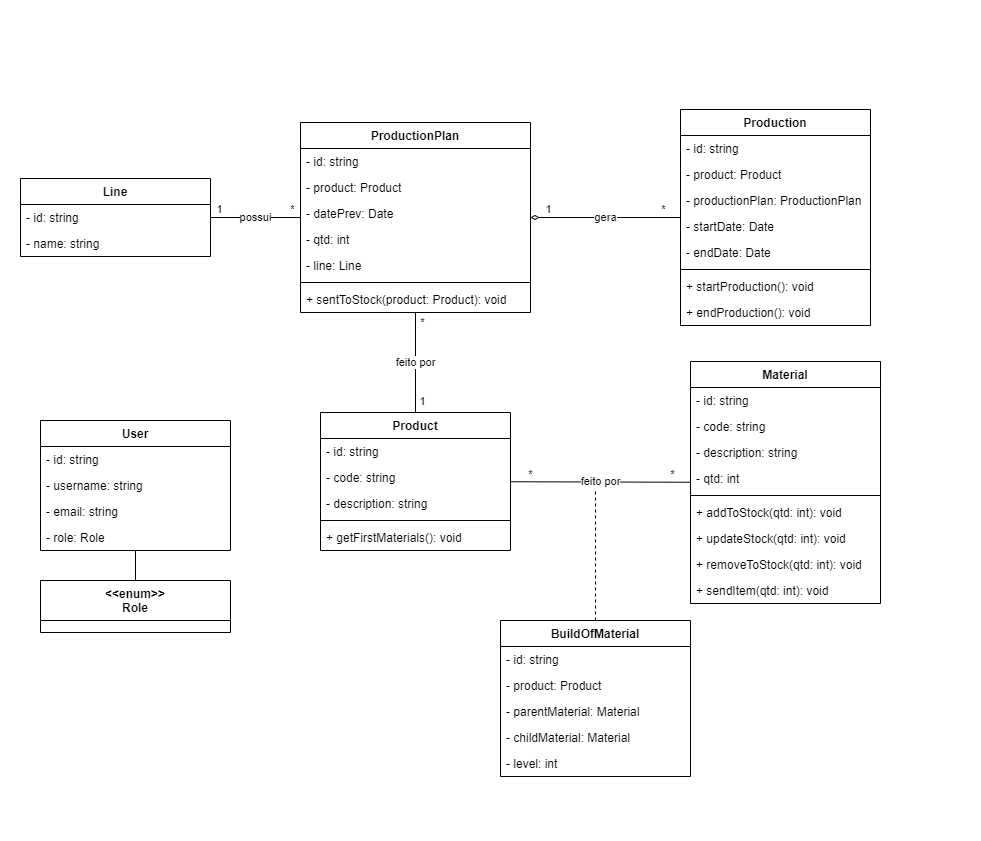

The diagram above was exported from draw.io. Its source (the exported page's mxGraphModel, read from the mxfile embedded in the PNG):
<mxGraphModel dx="664" dy="-537" grid="1" gridSize="10" guides="1" tooltips="1" connect="1" arrows="1" fold="1" page="1" pageScale="1" pageWidth="850" pageHeight="1100" math="0" shadow="0">
  <root>
    <mxCell id="0" />
    <mxCell id="1" parent="0" />
    <mxCell id="117" value="" style="rounded=0;whiteSpace=wrap;html=1;strokeColor=none;" parent="1" vertex="1">
      <mxGeometry x="30" y="1110" width="980" height="840" as="geometry" />
    </mxCell>
    <mxCell id="376" value="feito por" style="edgeStyle=none;html=1;endArrow=none;endFill=0;" parent="1" source="461" target="470" edge="1">
      <mxGeometry relative="1" as="geometry" />
    </mxCell>
    <mxCell id="377" value="*" style="edgeLabel;html=1;align=center;verticalAlign=middle;resizable=0;points=[];" parent="376" vertex="1" connectable="0">
      <mxGeometry x="0.7158" y="1" relative="1" as="geometry">
        <mxPoint x="7" y="-7" as="offset" />
      </mxGeometry>
    </mxCell>
    <mxCell id="378" value="*" style="edgeLabel;html=1;align=center;verticalAlign=middle;resizable=0;points=[];" parent="376" vertex="1" connectable="0">
      <mxGeometry x="-0.7579" y="-1" relative="1" as="geometry">
        <mxPoint x="-2" y="-9" as="offset" />
      </mxGeometry>
    </mxCell>
    <mxCell id="381" style="edgeStyle=none;html=1;endArrow=none;endFill=0;dashed=1;" parent="1" source="369" edge="1">
      <mxGeometry relative="1" as="geometry">
        <mxPoint x="625" y="1600" as="targetPoint" />
      </mxGeometry>
    </mxCell>
    <mxCell id="369" value="BuildOfMaterial" style="swimlane;fontStyle=1;align=center;verticalAlign=top;childLayout=stackLayout;horizontal=1;startSize=26;horizontalStack=0;resizeParent=1;resizeParentMax=0;resizeLast=0;collapsible=1;marginBottom=0;" parent="1" vertex="1">
      <mxGeometry x="530" y="1730" width="190" height="156" as="geometry" />
    </mxCell>
    <mxCell id="370" value="- id: string" style="text;strokeColor=none;fillColor=none;align=left;verticalAlign=top;spacingLeft=4;spacingRight=4;overflow=hidden;rotatable=0;points=[[0,0.5],[1,0.5]];portConstraint=eastwest;" parent="369" vertex="1">
      <mxGeometry y="26" width="190" height="26" as="geometry" />
    </mxCell>
    <mxCell id="371" value="- product: Product" style="text;strokeColor=none;fillColor=none;align=left;verticalAlign=top;spacingLeft=4;spacingRight=4;overflow=hidden;rotatable=0;points=[[0,0.5],[1,0.5]];portConstraint=eastwest;" parent="369" vertex="1">
      <mxGeometry y="52" width="190" height="26" as="geometry" />
    </mxCell>
    <mxCell id="372" value="- parentMaterial: Material" style="text;strokeColor=none;fillColor=none;align=left;verticalAlign=top;spacingLeft=4;spacingRight=4;overflow=hidden;rotatable=0;points=[[0,0.5],[1,0.5]];portConstraint=eastwest;" parent="369" vertex="1">
      <mxGeometry y="78" width="190" height="26" as="geometry" />
    </mxCell>
    <mxCell id="373" value="- childMaterial: Material" style="text;strokeColor=none;fillColor=none;align=left;verticalAlign=top;spacingLeft=4;spacingRight=4;overflow=hidden;rotatable=0;points=[[0,0.5],[1,0.5]];portConstraint=eastwest;" parent="369" vertex="1">
      <mxGeometry y="104" width="190" height="26" as="geometry" />
    </mxCell>
    <mxCell id="374" value="- level: int" style="text;strokeColor=none;fillColor=none;align=left;verticalAlign=top;spacingLeft=4;spacingRight=4;overflow=hidden;rotatable=0;points=[[0,0.5],[1,0.5]];portConstraint=eastwest;" parent="369" vertex="1">
      <mxGeometry y="130" width="190" height="26" as="geometry" />
    </mxCell>
    <mxCell id="396" value="" style="edgeStyle=none;html=1;endArrow=none;endFill=0;" parent="1" source="383" target="388" edge="1">
      <mxGeometry relative="1" as="geometry" />
    </mxCell>
    <mxCell id="383" value="User" style="swimlane;fontStyle=1;align=center;verticalAlign=top;childLayout=stackLayout;horizontal=1;startSize=26;horizontalStack=0;resizeParent=1;resizeParentMax=0;resizeLast=0;collapsible=1;marginBottom=0;" parent="1" vertex="1">
      <mxGeometry x="70" y="1530" width="190" height="130" as="geometry" />
    </mxCell>
    <mxCell id="384" value="- id: string" style="text;strokeColor=none;fillColor=none;align=left;verticalAlign=top;spacingLeft=4;spacingRight=4;overflow=hidden;rotatable=0;points=[[0,0.5],[1,0.5]];portConstraint=eastwest;" parent="383" vertex="1">
      <mxGeometry y="26" width="190" height="26" as="geometry" />
    </mxCell>
    <mxCell id="385" value="- username: string" style="text;strokeColor=none;fillColor=none;align=left;verticalAlign=top;spacingLeft=4;spacingRight=4;overflow=hidden;rotatable=0;points=[[0,0.5],[1,0.5]];portConstraint=eastwest;" parent="383" vertex="1">
      <mxGeometry y="52" width="190" height="26" as="geometry" />
    </mxCell>
    <mxCell id="386" value="- email: string" style="text;strokeColor=none;fillColor=none;align=left;verticalAlign=top;spacingLeft=4;spacingRight=4;overflow=hidden;rotatable=0;points=[[0,0.5],[1,0.5]];portConstraint=eastwest;" parent="383" vertex="1">
      <mxGeometry y="78" width="190" height="26" as="geometry" />
    </mxCell>
    <mxCell id="387" value="- role: Role" style="text;strokeColor=none;fillColor=none;align=left;verticalAlign=top;spacingLeft=4;spacingRight=4;overflow=hidden;rotatable=0;points=[[0,0.5],[1,0.5]];portConstraint=eastwest;" parent="383" vertex="1">
      <mxGeometry y="104" width="190" height="26" as="geometry" />
    </mxCell>
    <mxCell id="388" value="&lt;&lt;enum&gt;&gt;&#10;Role&#10;" style="swimlane;fontStyle=1;align=center;verticalAlign=top;childLayout=stackLayout;horizontal=1;startSize=40;horizontalStack=0;resizeParent=1;resizeParentMax=0;resizeLast=0;collapsible=1;marginBottom=0;" parent="1" vertex="1">
      <mxGeometry x="70" y="1690" width="190" height="52" as="geometry" />
    </mxCell>
    <mxCell id="407" value="gera" style="edgeStyle=none;html=1;endArrow=none;endFill=0;startArrow=diamondThin;startFill=0;" parent="1" source="436" target="427" edge="1">
      <mxGeometry relative="1" as="geometry">
        <Array as="points" />
      </mxGeometry>
    </mxCell>
    <mxCell id="408" value="1" style="edgeLabel;html=1;align=center;verticalAlign=middle;resizable=0;points=[];" parent="407" vertex="1" connectable="0">
      <mxGeometry x="-0.7667" y="3" relative="1" as="geometry">
        <mxPoint y="-6" as="offset" />
      </mxGeometry>
    </mxCell>
    <mxCell id="409" value="*" style="edgeLabel;html=1;align=center;verticalAlign=middle;resizable=0;points=[];" parent="407" vertex="1" connectable="0">
      <mxGeometry x="0.6727" y="1" relative="1" as="geometry">
        <mxPoint x="7" y="-8" as="offset" />
      </mxGeometry>
    </mxCell>
    <mxCell id="413" value="feito por" style="edgeStyle=none;html=1;startArrow=none;startFill=0;endArrow=none;endFill=0;" parent="1" source="436" target="461" edge="1">
      <mxGeometry relative="1" as="geometry" />
    </mxCell>
    <mxCell id="415" value="1" style="edgeLabel;html=1;align=center;verticalAlign=middle;resizable=0;points=[];" parent="413" vertex="1" connectable="0">
      <mxGeometry x="0.7687" y="2" relative="1" as="geometry">
        <mxPoint x="4" as="offset" />
      </mxGeometry>
    </mxCell>
    <mxCell id="416" value="*" style="edgeLabel;html=1;align=center;verticalAlign=middle;resizable=0;points=[];" parent="413" vertex="1" connectable="0">
      <mxGeometry x="-0.8113" relative="1" as="geometry">
        <mxPoint x="6" as="offset" />
      </mxGeometry>
    </mxCell>
    <mxCell id="424" value="possui" style="edgeStyle=none;html=1;startArrow=none;startFill=0;endArrow=none;endFill=0;" parent="1" source="418" target="436" edge="1">
      <mxGeometry relative="1" as="geometry" />
    </mxCell>
    <mxCell id="425" value="1" style="edgeLabel;html=1;align=center;verticalAlign=middle;resizable=0;points=[];" parent="424" vertex="1" connectable="0">
      <mxGeometry x="-0.8195" y="1" relative="1" as="geometry">
        <mxPoint y="-8" as="offset" />
      </mxGeometry>
    </mxCell>
    <mxCell id="426" value="*" style="edgeLabel;html=1;align=center;verticalAlign=middle;resizable=0;points=[];" parent="424" vertex="1" connectable="0">
      <mxGeometry x="0.7428" y="-1" relative="1" as="geometry">
        <mxPoint x="3" y="-10" as="offset" />
      </mxGeometry>
    </mxCell>
    <mxCell id="418" value="Line" style="swimlane;fontStyle=1;align=center;verticalAlign=top;childLayout=stackLayout;horizontal=1;startSize=26;horizontalStack=0;resizeParent=1;resizeParentMax=0;resizeLast=0;collapsible=1;marginBottom=0;" parent="1" vertex="1">
      <mxGeometry x="50" y="1288" width="190" height="78" as="geometry" />
    </mxCell>
    <mxCell id="419" value="- id: string" style="text;strokeColor=none;fillColor=none;align=left;verticalAlign=top;spacingLeft=4;spacingRight=4;overflow=hidden;rotatable=0;points=[[0,0.5],[1,0.5]];portConstraint=eastwest;" parent="418" vertex="1">
      <mxGeometry y="26" width="190" height="26" as="geometry" />
    </mxCell>
    <mxCell id="420" value="- name: string" style="text;strokeColor=none;fillColor=none;align=left;verticalAlign=top;spacingLeft=4;spacingRight=4;overflow=hidden;rotatable=0;points=[[0,0.5],[1,0.5]];portConstraint=eastwest;" parent="418" vertex="1">
      <mxGeometry y="52" width="190" height="26" as="geometry" />
    </mxCell>
    <mxCell id="427" value="Production" style="swimlane;fontStyle=1;align=center;verticalAlign=top;childLayout=stackLayout;horizontal=1;startSize=26;horizontalStack=0;resizeParent=1;resizeParentMax=0;resizeLast=0;collapsible=1;marginBottom=0;" vertex="1" parent="1">
      <mxGeometry x="710" y="1219" width="190" height="216" as="geometry" />
    </mxCell>
    <mxCell id="428" value="- id: string" style="text;strokeColor=none;fillColor=none;align=left;verticalAlign=top;spacingLeft=4;spacingRight=4;overflow=hidden;rotatable=0;points=[[0,0.5],[1,0.5]];portConstraint=eastwest;" vertex="1" parent="427">
      <mxGeometry y="26" width="190" height="26" as="geometry" />
    </mxCell>
    <mxCell id="431" value="- product: Product" style="text;strokeColor=none;fillColor=none;align=left;verticalAlign=top;spacingLeft=4;spacingRight=4;overflow=hidden;rotatable=0;points=[[0,0.5],[1,0.5]];portConstraint=eastwest;" vertex="1" parent="427">
      <mxGeometry y="52" width="190" height="26" as="geometry" />
    </mxCell>
    <mxCell id="432" value="- productionPlan: ProductionPlan" style="text;strokeColor=none;fillColor=none;align=left;verticalAlign=top;spacingLeft=4;spacingRight=4;overflow=hidden;rotatable=0;points=[[0,0.5],[1,0.5]];portConstraint=eastwest;" vertex="1" parent="427">
      <mxGeometry y="78" width="190" height="26" as="geometry" />
    </mxCell>
    <mxCell id="433" value="- startDate: Date" style="text;strokeColor=none;fillColor=none;align=left;verticalAlign=top;spacingLeft=4;spacingRight=4;overflow=hidden;rotatable=0;points=[[0,0.5],[1,0.5]];portConstraint=eastwest;" vertex="1" parent="427">
      <mxGeometry y="104" width="190" height="26" as="geometry" />
    </mxCell>
    <mxCell id="434" value="- endDate: Date" style="text;strokeColor=none;fillColor=none;align=left;verticalAlign=top;spacingLeft=4;spacingRight=4;overflow=hidden;rotatable=0;points=[[0,0.5],[1,0.5]];portConstraint=eastwest;" vertex="1" parent="427">
      <mxGeometry y="130" width="190" height="26" as="geometry" />
    </mxCell>
    <mxCell id="429" value="" style="line;strokeWidth=1;fillColor=none;align=left;verticalAlign=middle;spacingTop=-1;spacingLeft=3;spacingRight=3;rotatable=0;labelPosition=right;points=[];portConstraint=eastwest;strokeColor=inherit;" vertex="1" parent="427">
      <mxGeometry y="156" width="190" height="8" as="geometry" />
    </mxCell>
    <mxCell id="430" value="+ startProduction(): void" style="text;strokeColor=none;fillColor=none;align=left;verticalAlign=top;spacingLeft=4;spacingRight=4;overflow=hidden;rotatable=0;points=[[0,0.5],[1,0.5]];portConstraint=eastwest;" vertex="1" parent="427">
      <mxGeometry y="164" width="190" height="26" as="geometry" />
    </mxCell>
    <mxCell id="435" value="+ endProduction(): void" style="text;strokeColor=none;fillColor=none;align=left;verticalAlign=top;spacingLeft=4;spacingRight=4;overflow=hidden;rotatable=0;points=[[0,0.5],[1,0.5]];portConstraint=eastwest;" vertex="1" parent="427">
      <mxGeometry y="190" width="190" height="26" as="geometry" />
    </mxCell>
    <mxCell id="436" value="ProductionPlan" style="swimlane;fontStyle=1;align=center;verticalAlign=top;childLayout=stackLayout;horizontal=1;startSize=26;horizontalStack=0;resizeParent=1;resizeParentMax=0;resizeLast=0;collapsible=1;marginBottom=0;" vertex="1" parent="1">
      <mxGeometry x="330" y="1232" width="230" height="190" as="geometry" />
    </mxCell>
    <mxCell id="437" value="- id: string" style="text;strokeColor=none;fillColor=none;align=left;verticalAlign=top;spacingLeft=4;spacingRight=4;overflow=hidden;rotatable=0;points=[[0,0.5],[1,0.5]];portConstraint=eastwest;" vertex="1" parent="436">
      <mxGeometry y="26" width="230" height="26" as="geometry" />
    </mxCell>
    <mxCell id="438" value="- product: Product" style="text;strokeColor=none;fillColor=none;align=left;verticalAlign=top;spacingLeft=4;spacingRight=4;overflow=hidden;rotatable=0;points=[[0,0.5],[1,0.5]];portConstraint=eastwest;" vertex="1" parent="436">
      <mxGeometry y="52" width="230" height="26" as="geometry" />
    </mxCell>
    <mxCell id="439" value="- datePrev: Date" style="text;strokeColor=none;fillColor=none;align=left;verticalAlign=top;spacingLeft=4;spacingRight=4;overflow=hidden;rotatable=0;points=[[0,0.5],[1,0.5]];portConstraint=eastwest;" vertex="1" parent="436">
      <mxGeometry y="78" width="230" height="26" as="geometry" />
    </mxCell>
    <mxCell id="440" value="- qtd: int" style="text;strokeColor=none;fillColor=none;align=left;verticalAlign=top;spacingLeft=4;spacingRight=4;overflow=hidden;rotatable=0;points=[[0,0.5],[1,0.5]];portConstraint=eastwest;" vertex="1" parent="436">
      <mxGeometry y="104" width="230" height="26" as="geometry" />
    </mxCell>
    <mxCell id="441" value="- line: Line" style="text;strokeColor=none;fillColor=none;align=left;verticalAlign=top;spacingLeft=4;spacingRight=4;overflow=hidden;rotatable=0;points=[[0,0.5],[1,0.5]];portConstraint=eastwest;" vertex="1" parent="436">
      <mxGeometry y="130" width="230" height="26" as="geometry" />
    </mxCell>
    <mxCell id="442" value="" style="line;strokeWidth=1;fillColor=none;align=left;verticalAlign=middle;spacingTop=-1;spacingLeft=3;spacingRight=3;rotatable=0;labelPosition=right;points=[];portConstraint=eastwest;strokeColor=inherit;" vertex="1" parent="436">
      <mxGeometry y="156" width="230" height="8" as="geometry" />
    </mxCell>
    <mxCell id="443" value="+ sentToStock(product: Product): void" style="text;strokeColor=none;fillColor=none;align=left;verticalAlign=top;spacingLeft=4;spacingRight=4;overflow=hidden;rotatable=0;points=[[0,0.5],[1,0.5]];portConstraint=eastwest;" vertex="1" parent="436">
      <mxGeometry y="164" width="230" height="26" as="geometry" />
    </mxCell>
    <mxCell id="461" value="Product" style="swimlane;fontStyle=1;align=center;verticalAlign=top;childLayout=stackLayout;horizontal=1;startSize=26;horizontalStack=0;resizeParent=1;resizeParentMax=0;resizeLast=0;collapsible=1;marginBottom=0;" vertex="1" parent="1">
      <mxGeometry x="350" y="1522" width="190" height="138" as="geometry" />
    </mxCell>
    <mxCell id="462" value="- id: string" style="text;strokeColor=none;fillColor=none;align=left;verticalAlign=top;spacingLeft=4;spacingRight=4;overflow=hidden;rotatable=0;points=[[0,0.5],[1,0.5]];portConstraint=eastwest;" vertex="1" parent="461">
      <mxGeometry y="26" width="190" height="26" as="geometry" />
    </mxCell>
    <mxCell id="463" value="- code: string" style="text;strokeColor=none;fillColor=none;align=left;verticalAlign=top;spacingLeft=4;spacingRight=4;overflow=hidden;rotatable=0;points=[[0,0.5],[1,0.5]];portConstraint=eastwest;" vertex="1" parent="461">
      <mxGeometry y="52" width="190" height="26" as="geometry" />
    </mxCell>
    <mxCell id="464" value="- description: string" style="text;strokeColor=none;fillColor=none;align=left;verticalAlign=top;spacingLeft=4;spacingRight=4;overflow=hidden;rotatable=0;points=[[0,0.5],[1,0.5]];portConstraint=eastwest;" vertex="1" parent="461">
      <mxGeometry y="78" width="190" height="26" as="geometry" />
    </mxCell>
    <mxCell id="467" value="" style="line;strokeWidth=1;fillColor=none;align=left;verticalAlign=middle;spacingTop=-1;spacingLeft=3;spacingRight=3;rotatable=0;labelPosition=right;points=[];portConstraint=eastwest;strokeColor=inherit;" vertex="1" parent="461">
      <mxGeometry y="104" width="190" height="8" as="geometry" />
    </mxCell>
    <mxCell id="468" value="+ getFirstMaterials(): void" style="text;strokeColor=none;fillColor=none;align=left;verticalAlign=top;spacingLeft=4;spacingRight=4;overflow=hidden;rotatable=0;points=[[0,0.5],[1,0.5]];portConstraint=eastwest;" vertex="1" parent="461">
      <mxGeometry y="112" width="190" height="26" as="geometry" />
    </mxCell>
    <mxCell id="470" value="Material" style="swimlane;fontStyle=1;align=center;verticalAlign=top;childLayout=stackLayout;horizontal=1;startSize=26;horizontalStack=0;resizeParent=1;resizeParentMax=0;resizeLast=0;collapsible=1;marginBottom=0;" vertex="1" parent="1">
      <mxGeometry x="720" y="1471" width="190" height="242" as="geometry" />
    </mxCell>
    <mxCell id="471" value="- id: string" style="text;strokeColor=none;fillColor=none;align=left;verticalAlign=top;spacingLeft=4;spacingRight=4;overflow=hidden;rotatable=0;points=[[0,0.5],[1,0.5]];portConstraint=eastwest;" vertex="1" parent="470">
      <mxGeometry y="26" width="190" height="26" as="geometry" />
    </mxCell>
    <mxCell id="472" value="- code: string" style="text;strokeColor=none;fillColor=none;align=left;verticalAlign=top;spacingLeft=4;spacingRight=4;overflow=hidden;rotatable=0;points=[[0,0.5],[1,0.5]];portConstraint=eastwest;" vertex="1" parent="470">
      <mxGeometry y="52" width="190" height="26" as="geometry" />
    </mxCell>
    <mxCell id="473" value="- description: string" style="text;strokeColor=none;fillColor=none;align=left;verticalAlign=top;spacingLeft=4;spacingRight=4;overflow=hidden;rotatable=0;points=[[0,0.5],[1,0.5]];portConstraint=eastwest;" vertex="1" parent="470">
      <mxGeometry y="78" width="190" height="26" as="geometry" />
    </mxCell>
    <mxCell id="476" value="- qtd: int" style="text;strokeColor=none;fillColor=none;align=left;verticalAlign=top;spacingLeft=4;spacingRight=4;overflow=hidden;rotatable=0;points=[[0,0.5],[1,0.5]];portConstraint=eastwest;" vertex="1" parent="470">
      <mxGeometry y="104" width="190" height="26" as="geometry" />
    </mxCell>
    <mxCell id="474" value="" style="line;strokeWidth=1;fillColor=none;align=left;verticalAlign=middle;spacingTop=-1;spacingLeft=3;spacingRight=3;rotatable=0;labelPosition=right;points=[];portConstraint=eastwest;strokeColor=inherit;" vertex="1" parent="470">
      <mxGeometry y="130" width="190" height="8" as="geometry" />
    </mxCell>
    <mxCell id="475" value="+ addToStock(qtd: int): void" style="text;strokeColor=none;fillColor=none;align=left;verticalAlign=top;spacingLeft=4;spacingRight=4;overflow=hidden;rotatable=0;points=[[0,0.5],[1,0.5]];portConstraint=eastwest;" vertex="1" parent="470">
      <mxGeometry y="138" width="190" height="26" as="geometry" />
    </mxCell>
    <mxCell id="477" value="+ updateStock(qtd: int): void" style="text;strokeColor=none;fillColor=none;align=left;verticalAlign=top;spacingLeft=4;spacingRight=4;overflow=hidden;rotatable=0;points=[[0,0.5],[1,0.5]];portConstraint=eastwest;" vertex="1" parent="470">
      <mxGeometry y="164" width="190" height="26" as="geometry" />
    </mxCell>
    <mxCell id="478" value="+ removeToStock(qtd: int): void" style="text;strokeColor=none;fillColor=none;align=left;verticalAlign=top;spacingLeft=4;spacingRight=4;overflow=hidden;rotatable=0;points=[[0,0.5],[1,0.5]];portConstraint=eastwest;" vertex="1" parent="470">
      <mxGeometry y="190" width="190" height="26" as="geometry" />
    </mxCell>
    <mxCell id="479" value="+ sendItem(qtd: int): void" style="text;strokeColor=none;fillColor=none;align=left;verticalAlign=top;spacingLeft=4;spacingRight=4;overflow=hidden;rotatable=0;points=[[0,0.5],[1,0.5]];portConstraint=eastwest;" vertex="1" parent="470">
      <mxGeometry y="216" width="190" height="26" as="geometry" />
    </mxCell>
  </root>
</mxGraphModel>